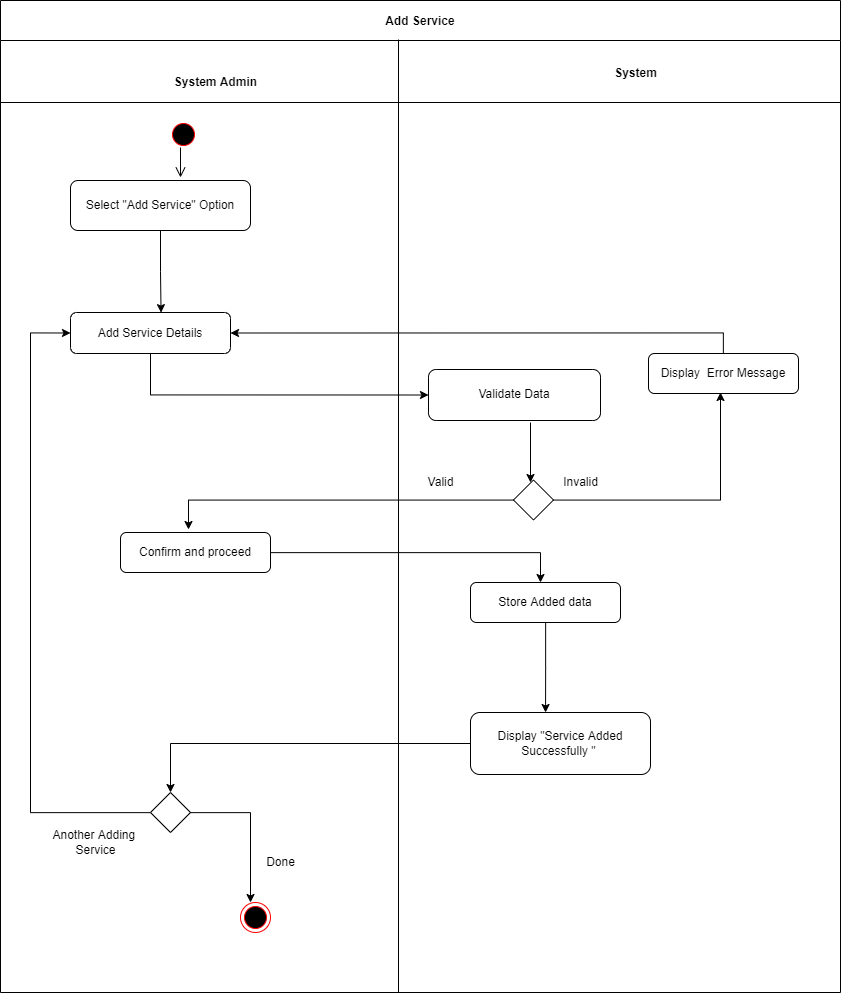

The diagram above was exported from draw.io. Its source (the exported page's mxGraphModel, read from the mxfile embedded in the PNG):
<mxGraphModel dx="2966" dy="-24117" grid="1" gridSize="10" guides="1" tooltips="1" connect="1" arrows="1" fold="1" page="1" pageScale="1" pageWidth="1169" pageHeight="826" background="none" math="0" shadow="0">
  <root>
    <mxCell id="0" />
    <mxCell id="1" parent="0" />
    <mxCell id="5-uPIVRnySGVN_EPVa7A-494" value="Add Service" style="swimlane;startSize=40;" vertex="1" parent="1">
      <mxGeometry x="10" y="25620" width="840" height="992" as="geometry" />
    </mxCell>
    <mxCell id="5-uPIVRnySGVN_EPVa7A-495" value="" style="edgeStyle=orthogonalEdgeStyle;html=1;verticalAlign=bottom;endArrow=open;endSize=8;rounded=0;entryX=0.5;entryY=0;entryDx=0;entryDy=0;" edge="1" parent="5-uPIVRnySGVN_EPVa7A-494">
      <mxGeometry relative="1" as="geometry">
        <mxPoint x="180" y="177" as="targetPoint" />
        <mxPoint x="179.99999999999977" y="147" as="sourcePoint" />
      </mxGeometry>
    </mxCell>
    <mxCell id="5-uPIVRnySGVN_EPVa7A-496" value="" style="endArrow=none;html=1;rounded=0;" edge="1" parent="5-uPIVRnySGVN_EPVa7A-494">
      <mxGeometry width="50" height="50" relative="1" as="geometry">
        <mxPoint y="102" as="sourcePoint" />
        <mxPoint x="840" y="102" as="targetPoint" />
      </mxGeometry>
    </mxCell>
    <mxCell id="5-uPIVRnySGVN_EPVa7A-497" value="System Admin" style="text;html=1;align=center;verticalAlign=middle;resizable=0;points=[];autosize=1;fontStyle=1;" vertex="1" parent="5-uPIVRnySGVN_EPVa7A-494">
      <mxGeometry x="160" y="67" width="110" height="30" as="geometry" />
    </mxCell>
    <mxCell id="5-uPIVRnySGVN_EPVa7A-498" value="&lt;b&gt;System&lt;/b&gt;" style="text;html=1;align=center;verticalAlign=middle;resizable=0;points=[];autosize=1;" vertex="1" parent="5-uPIVRnySGVN_EPVa7A-494">
      <mxGeometry x="600" y="58" width="70" height="30" as="geometry" />
    </mxCell>
    <mxCell id="5-uPIVRnySGVN_EPVa7A-499" style="edgeStyle=orthogonalEdgeStyle;rounded=0;orthogonalLoop=1;jettySize=auto;html=1;entryX=0.566;entryY=0.003;entryDx=0;entryDy=0;entryPerimeter=0;" edge="1" parent="5-uPIVRnySGVN_EPVa7A-494" source="5-uPIVRnySGVN_EPVa7A-500" target="5-uPIVRnySGVN_EPVa7A-504">
      <mxGeometry relative="1" as="geometry" />
    </mxCell>
    <mxCell id="5-uPIVRnySGVN_EPVa7A-500" value="Select &quot;Add Service&quot; Option" style="rounded=1;whiteSpace=wrap;html=1;" vertex="1" parent="5-uPIVRnySGVN_EPVa7A-494">
      <mxGeometry x="70" y="180" width="180" height="50" as="geometry" />
    </mxCell>
    <mxCell id="5-uPIVRnySGVN_EPVa7A-501" style="edgeStyle=orthogonalEdgeStyle;rounded=0;orthogonalLoop=1;jettySize=auto;html=1;entryX=1;entryY=0.5;entryDx=0;entryDy=0;" edge="1" parent="5-uPIVRnySGVN_EPVa7A-494" source="5-uPIVRnySGVN_EPVa7A-502" target="5-uPIVRnySGVN_EPVa7A-504">
      <mxGeometry relative="1" as="geometry">
        <Array as="points">
          <mxPoint x="723" y="332" />
        </Array>
      </mxGeometry>
    </mxCell>
    <mxCell id="5-uPIVRnySGVN_EPVa7A-502" value="Display&amp;nbsp; Error Message" style="rounded=1;whiteSpace=wrap;html=1;" vertex="1" parent="5-uPIVRnySGVN_EPVa7A-494">
      <mxGeometry x="648" y="353" width="150" height="40" as="geometry" />
    </mxCell>
    <mxCell id="5-uPIVRnySGVN_EPVa7A-503" style="edgeStyle=orthogonalEdgeStyle;rounded=0;orthogonalLoop=1;jettySize=auto;html=1;entryX=0;entryY=0.5;entryDx=0;entryDy=0;" edge="1" parent="5-uPIVRnySGVN_EPVa7A-494" source="5-uPIVRnySGVN_EPVa7A-504" target="5-uPIVRnySGVN_EPVa7A-505">
      <mxGeometry relative="1" as="geometry">
        <Array as="points">
          <mxPoint x="150" y="394" />
        </Array>
      </mxGeometry>
    </mxCell>
    <mxCell id="5-uPIVRnySGVN_EPVa7A-504" value="Add Service Details" style="rounded=1;whiteSpace=wrap;html=1;" vertex="1" parent="5-uPIVRnySGVN_EPVa7A-494">
      <mxGeometry x="70" y="312" width="160" height="41" as="geometry" />
    </mxCell>
    <mxCell id="5-uPIVRnySGVN_EPVa7A-505" value="Validate Data" style="rounded=1;whiteSpace=wrap;html=1;" vertex="1" parent="5-uPIVRnySGVN_EPVa7A-494">
      <mxGeometry x="428" y="369" width="172" height="51" as="geometry" />
    </mxCell>
    <mxCell id="5-uPIVRnySGVN_EPVa7A-506" value="" style="ellipse;html=1;shape=startState;fillColor=#000000;strokeColor=#ff0000;" vertex="1" parent="5-uPIVRnySGVN_EPVa7A-494">
      <mxGeometry x="168" y="119" width="30" height="30" as="geometry" />
    </mxCell>
    <mxCell id="5-uPIVRnySGVN_EPVa7A-507" value="" style="rhombus;whiteSpace=wrap;html=1;" vertex="1" parent="5-uPIVRnySGVN_EPVa7A-494">
      <mxGeometry x="513" y="479.5" width="40" height="40" as="geometry" />
    </mxCell>
    <mxCell id="5-uPIVRnySGVN_EPVa7A-508" value="Confirm and proceed" style="rounded=1;whiteSpace=wrap;html=1;" vertex="1" parent="5-uPIVRnySGVN_EPVa7A-494">
      <mxGeometry x="120" y="532" width="150" height="40" as="geometry" />
    </mxCell>
    <mxCell id="5-uPIVRnySGVN_EPVa7A-509" style="edgeStyle=orthogonalEdgeStyle;rounded=0;orthogonalLoop=1;jettySize=auto;html=1;entryX=0.417;entryY=0;entryDx=0;entryDy=0;entryPerimeter=0;" edge="1" parent="5-uPIVRnySGVN_EPVa7A-494" source="5-uPIVRnySGVN_EPVa7A-510" target="5-uPIVRnySGVN_EPVa7A-512">
      <mxGeometry relative="1" as="geometry" />
    </mxCell>
    <mxCell id="5-uPIVRnySGVN_EPVa7A-510" value="Store Added data" style="rounded=1;whiteSpace=wrap;html=1;" vertex="1" parent="5-uPIVRnySGVN_EPVa7A-494">
      <mxGeometry x="470" y="582" width="150" height="40" as="geometry" />
    </mxCell>
    <mxCell id="5-uPIVRnySGVN_EPVa7A-511" style="edgeStyle=orthogonalEdgeStyle;rounded=0;orthogonalLoop=1;jettySize=auto;html=1;entryX=0.5;entryY=0;entryDx=0;entryDy=0;" edge="1" parent="5-uPIVRnySGVN_EPVa7A-494" source="5-uPIVRnySGVN_EPVa7A-512" target="5-uPIVRnySGVN_EPVa7A-515">
      <mxGeometry relative="1" as="geometry">
        <mxPoint x="110" y="792" as="targetPoint" />
      </mxGeometry>
    </mxCell>
    <mxCell id="5-uPIVRnySGVN_EPVa7A-512" value="Display &quot;Service Added Successfully &quot;&amp;nbsp;" style="rounded=1;whiteSpace=wrap;html=1;" vertex="1" parent="5-uPIVRnySGVN_EPVa7A-494">
      <mxGeometry x="470" y="712" width="180" height="62" as="geometry" />
    </mxCell>
    <mxCell id="5-uPIVRnySGVN_EPVa7A-513" value="" style="ellipse;html=1;shape=endState;fillColor=#000000;strokeColor=#ff0000;" vertex="1" parent="5-uPIVRnySGVN_EPVa7A-494">
      <mxGeometry x="240" y="902" width="30" height="30" as="geometry" />
    </mxCell>
    <mxCell id="5-uPIVRnySGVN_EPVa7A-514" style="edgeStyle=orthogonalEdgeStyle;rounded=0;orthogonalLoop=1;jettySize=auto;html=1;entryX=0;entryY=0.5;entryDx=0;entryDy=0;" edge="1" parent="5-uPIVRnySGVN_EPVa7A-494" source="5-uPIVRnySGVN_EPVa7A-515" target="5-uPIVRnySGVN_EPVa7A-504">
      <mxGeometry relative="1" as="geometry">
        <Array as="points">
          <mxPoint x="30" y="812" />
          <mxPoint x="30" y="332" />
        </Array>
      </mxGeometry>
    </mxCell>
    <mxCell id="5-uPIVRnySGVN_EPVa7A-515" value="" style="rhombus;whiteSpace=wrap;html=1;" vertex="1" parent="5-uPIVRnySGVN_EPVa7A-494">
      <mxGeometry x="150" y="792" width="40" height="40" as="geometry" />
    </mxCell>
    <mxCell id="5-uPIVRnySGVN_EPVa7A-516" value="Another Adding&amp;nbsp;&lt;br&gt;Service" style="text;html=1;align=center;verticalAlign=middle;resizable=0;points=[];autosize=1;strokeColor=none;fillColor=none;" vertex="1" parent="5-uPIVRnySGVN_EPVa7A-494">
      <mxGeometry x="40" y="822" width="110" height="40" as="geometry" />
    </mxCell>
    <mxCell id="5-uPIVRnySGVN_EPVa7A-517" value="" style="endArrow=none;html=1;rounded=0;" edge="1" parent="1">
      <mxGeometry width="50" height="50" relative="1" as="geometry">
        <mxPoint x="408" y="26611.999999999996" as="sourcePoint" />
        <mxPoint x="408" y="25659.000000000004" as="targetPoint" />
      </mxGeometry>
    </mxCell>
    <mxCell id="5-uPIVRnySGVN_EPVa7A-518" style="edgeStyle=orthogonalEdgeStyle;rounded=0;orthogonalLoop=1;jettySize=auto;html=1;" edge="1" parent="1" source="5-uPIVRnySGVN_EPVa7A-507">
      <mxGeometry relative="1" as="geometry">
        <mxPoint x="198" y="26149.000000000004" as="targetPoint" />
      </mxGeometry>
    </mxCell>
    <mxCell id="5-uPIVRnySGVN_EPVa7A-519" style="edgeStyle=orthogonalEdgeStyle;rounded=0;orthogonalLoop=1;jettySize=auto;html=1;entryX=0.425;entryY=0.063;entryDx=0;entryDy=0;entryPerimeter=0;" edge="1" parent="1" target="5-uPIVRnySGVN_EPVa7A-507">
      <mxGeometry relative="1" as="geometry">
        <mxPoint x="540" y="26092" as="targetPoint" />
        <mxPoint x="540" y="26041.999999999996" as="sourcePoint" />
      </mxGeometry>
    </mxCell>
    <mxCell id="5-uPIVRnySGVN_EPVa7A-520" style="edgeStyle=orthogonalEdgeStyle;rounded=0;orthogonalLoop=1;jettySize=auto;html=1;" edge="1" parent="1" source="5-uPIVRnySGVN_EPVa7A-507">
      <mxGeometry relative="1" as="geometry">
        <mxPoint x="730" y="26011.999999999996" as="targetPoint" />
      </mxGeometry>
    </mxCell>
    <mxCell id="5-uPIVRnySGVN_EPVa7A-521" value="Invalid" style="text;html=1;align=center;verticalAlign=middle;resizable=0;points=[];autosize=1;strokeColor=none;fillColor=none;" vertex="1" parent="1">
      <mxGeometry x="560" y="26087" width="60" height="30" as="geometry" />
    </mxCell>
    <mxCell id="5-uPIVRnySGVN_EPVa7A-522" value="Valid" style="text;html=1;align=center;verticalAlign=middle;resizable=0;points=[];autosize=1;strokeColor=none;fillColor=none;" vertex="1" parent="1">
      <mxGeometry x="425" y="26087" width="50" height="30" as="geometry" />
    </mxCell>
    <mxCell id="5-uPIVRnySGVN_EPVa7A-523" style="edgeStyle=orthogonalEdgeStyle;rounded=0;orthogonalLoop=1;jettySize=auto;html=1;" edge="1" parent="1" source="5-uPIVRnySGVN_EPVa7A-508">
      <mxGeometry relative="1" as="geometry">
        <mxPoint x="550" y="26201.999999999996" as="targetPoint" />
      </mxGeometry>
    </mxCell>
    <mxCell id="5-uPIVRnySGVN_EPVa7A-524" style="edgeStyle=orthogonalEdgeStyle;rounded=0;orthogonalLoop=1;jettySize=auto;html=1;" edge="1" parent="1" source="5-uPIVRnySGVN_EPVa7A-515">
      <mxGeometry relative="1" as="geometry">
        <mxPoint x="260" y="26521.999999999996" as="targetPoint" />
      </mxGeometry>
    </mxCell>
    <mxCell id="5-uPIVRnySGVN_EPVa7A-525" value="Done" style="text;html=1;align=center;verticalAlign=middle;resizable=0;points=[];autosize=1;strokeColor=none;fillColor=none;" vertex="1" parent="1">
      <mxGeometry x="265" y="26467" width="50" height="30" as="geometry" />
    </mxCell>
  </root>
</mxGraphModel>